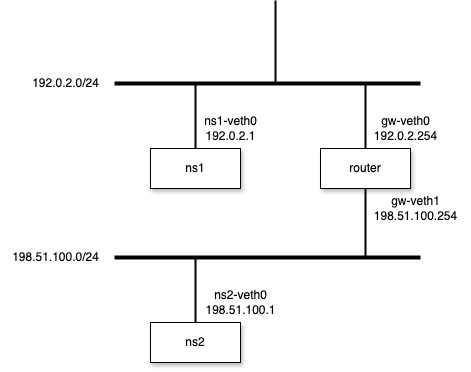

The diagram above was exported from draw.io. Its source (the exported page's mxGraphModel, read from the mxfile embedded in the PNG):
<mxGraphModel dx="521" dy="390" grid="1" gridSize="10" guides="1" tooltips="1" connect="1" arrows="1" fold="1" page="1" pageScale="1" pageWidth="827" pageHeight="1169" math="0" shadow="0">
  <root>
    <mxCell id="0" />
    <mxCell id="1" parent="0" />
    <mxCell id="2" value="" style="line;strokeWidth=4;html=1;perimeter=backbonePerimeter;points=[];outlineConnect=0;" parent="1" vertex="1">
      <mxGeometry x="274" y="270" width="306" height="10" as="geometry" />
    </mxCell>
    <mxCell id="3" value="" style="line;strokeWidth=2;direction=south;html=1;perimeter=backbonePerimeter;points=[];outlineConnect=0;" parent="1" vertex="1">
      <mxGeometry x="350" y="276" width="10" height="64" as="geometry" />
    </mxCell>
    <mxCell id="4" value="" style="line;strokeWidth=2;direction=south;html=1;perimeter=backbonePerimeter;points=[];outlineConnect=0;" parent="1" vertex="1">
      <mxGeometry x="520" y="276" width="10" height="64" as="geometry" />
    </mxCell>
    <mxCell id="5" value="ns1" style="rounded=0;whiteSpace=wrap;html=1;shadow=1;" parent="1" vertex="1">
      <mxGeometry x="310" y="340" width="90" height="40" as="geometry" />
    </mxCell>
    <mxCell id="6" value="router" style="rounded=0;whiteSpace=wrap;html=1;shadow=1;" parent="1" vertex="1">
      <mxGeometry x="480" y="340" width="90" height="40" as="geometry" />
    </mxCell>
    <mxCell id="7" value="" style="line;strokeWidth=2;direction=south;html=1;perimeter=backbonePerimeter;points=[];outlineConnect=0;" parent="1" vertex="1">
      <mxGeometry x="430" y="192" width="10" height="84" as="geometry" />
    </mxCell>
    <mxCell id="8" value="192.0.2.0/24" style="text;html=1;align=center;verticalAlign=middle;resizable=0;points=[];autosize=1;strokeColor=none;fillColor=none;" parent="1" vertex="1">
      <mxGeometry x="180" y="260" width="90" height="30" as="geometry" />
    </mxCell>
    <mxCell id="9" value="ns1-veth0&lt;br&gt;192.0.2.1" style="text;html=1;align=center;verticalAlign=middle;resizable=0;points=[];autosize=1;strokeColor=none;fillColor=none;" parent="1" vertex="1">
      <mxGeometry x="350" y="300" width="80" height="40" as="geometry" />
    </mxCell>
    <mxCell id="10" value="gw-veth0&lt;br&gt;192.0.2.254" style="text;html=1;align=center;verticalAlign=middle;resizable=0;points=[];autosize=1;strokeColor=none;fillColor=none;" parent="1" vertex="1">
      <mxGeometry x="520" y="300" width="90" height="40" as="geometry" />
    </mxCell>
    <mxCell id="11" value="" style="line;strokeWidth=2;direction=south;html=1;perimeter=backbonePerimeter;points=[];outlineConnect=0;" vertex="1" parent="1">
      <mxGeometry x="520" y="380" width="10" height="70" as="geometry" />
    </mxCell>
    <mxCell id="12" value="" style="line;strokeWidth=4;html=1;perimeter=backbonePerimeter;points=[];outlineConnect=0;" vertex="1" parent="1">
      <mxGeometry x="274" y="444" width="306" height="10" as="geometry" />
    </mxCell>
    <mxCell id="13" value="gw-veth1&lt;br&gt;198.51.100.254" style="text;html=1;align=center;verticalAlign=middle;resizable=0;points=[];autosize=1;strokeColor=none;fillColor=none;" vertex="1" parent="1">
      <mxGeometry x="520" y="380" width="110" height="40" as="geometry" />
    </mxCell>
    <mxCell id="14" value="" style="line;strokeWidth=2;direction=south;html=1;perimeter=backbonePerimeter;points=[];outlineConnect=0;" vertex="1" parent="1">
      <mxGeometry x="350" y="450" width="10" height="64" as="geometry" />
    </mxCell>
    <mxCell id="15" value="ns2" style="rounded=0;whiteSpace=wrap;html=1;shadow=1;" vertex="1" parent="1">
      <mxGeometry x="310" y="514" width="90" height="40" as="geometry" />
    </mxCell>
    <mxCell id="16" value="198.51.100.0/24" style="text;html=1;align=center;verticalAlign=middle;resizable=0;points=[];autosize=1;strokeColor=none;fillColor=none;" vertex="1" parent="1">
      <mxGeometry x="160" y="434" width="110" height="30" as="geometry" />
    </mxCell>
    <mxCell id="17" value="ns2-veth0&lt;br&gt;198.51.100.1" style="text;html=1;align=center;verticalAlign=middle;resizable=0;points=[];autosize=1;strokeColor=none;fillColor=none;" vertex="1" parent="1">
      <mxGeometry x="355" y="474" width="90" height="40" as="geometry" />
    </mxCell>
  </root>
</mxGraphModel>